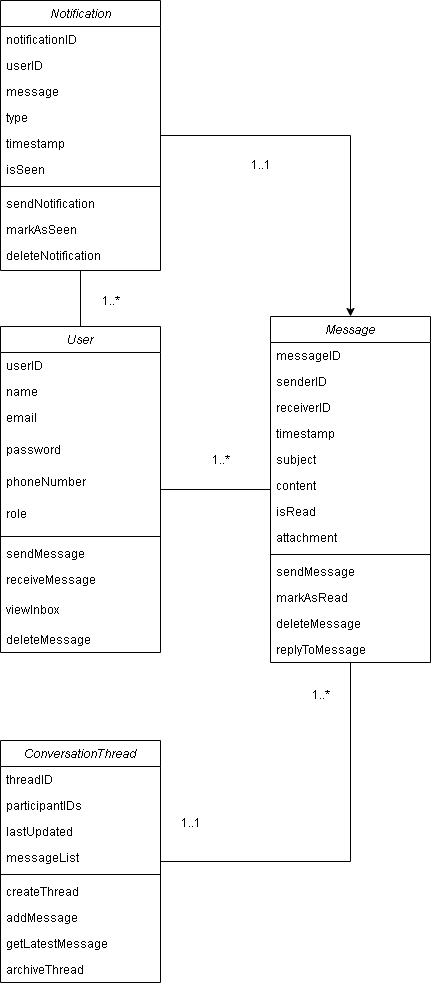

The diagram above was exported from draw.io. Its source (the exported page's mxGraphModel, read from the mxfile embedded in the PNG):
<mxGraphModel dx="1246" dy="627" grid="1" gridSize="10" guides="1" tooltips="1" connect="1" arrows="1" fold="1" page="1" pageScale="1" pageWidth="827" pageHeight="1169" math="0" shadow="0">
  <root>
    <mxCell id="WIyWlLk6GJQsqaUBKTNV-0" />
    <mxCell id="WIyWlLk6GJQsqaUBKTNV-1" parent="WIyWlLk6GJQsqaUBKTNV-0" />
    <mxCell id="zkfFHV4jXpPFQw0GAbJ--0" value="Message" style="swimlane;fontStyle=2;align=center;verticalAlign=top;childLayout=stackLayout;horizontal=1;startSize=26;horizontalStack=0;resizeParent=1;resizeLast=0;collapsible=1;marginBottom=0;rounded=0;shadow=0;strokeWidth=1;" parent="WIyWlLk6GJQsqaUBKTNV-1" vertex="1">
      <mxGeometry x="690" y="456" width="160" height="346" as="geometry">
        <mxRectangle x="230" y="140" width="160" height="26" as="alternateBounds" />
      </mxGeometry>
    </mxCell>
    <mxCell id="zkfFHV4jXpPFQw0GAbJ--1" value="messageID" style="text;align=left;verticalAlign=top;spacingLeft=4;spacingRight=4;overflow=hidden;rotatable=0;points=[[0,0.5],[1,0.5]];portConstraint=eastwest;" parent="zkfFHV4jXpPFQw0GAbJ--0" vertex="1">
      <mxGeometry y="26" width="160" height="26" as="geometry" />
    </mxCell>
    <mxCell id="zkfFHV4jXpPFQw0GAbJ--2" value="senderID" style="text;align=left;verticalAlign=top;spacingLeft=4;spacingRight=4;overflow=hidden;rotatable=0;points=[[0,0.5],[1,0.5]];portConstraint=eastwest;rounded=0;shadow=0;html=0;" parent="zkfFHV4jXpPFQw0GAbJ--0" vertex="1">
      <mxGeometry y="52" width="160" height="26" as="geometry" />
    </mxCell>
    <mxCell id="hDK8z9kSIcAyjXGzPgsx-0" value="receiverID" style="text;align=left;verticalAlign=top;spacingLeft=4;spacingRight=4;overflow=hidden;rotatable=0;points=[[0,0.5],[1,0.5]];portConstraint=eastwest;rounded=0;shadow=0;html=0;" vertex="1" parent="zkfFHV4jXpPFQw0GAbJ--0">
      <mxGeometry y="78" width="160" height="26" as="geometry" />
    </mxCell>
    <mxCell id="hDK8z9kSIcAyjXGzPgsx-3" value="timestamp" style="text;align=left;verticalAlign=top;spacingLeft=4;spacingRight=4;overflow=hidden;rotatable=0;points=[[0,0.5],[1,0.5]];portConstraint=eastwest;rounded=0;shadow=0;html=0;" vertex="1" parent="zkfFHV4jXpPFQw0GAbJ--0">
      <mxGeometry y="104" width="160" height="26" as="geometry" />
    </mxCell>
    <mxCell id="hDK8z9kSIcAyjXGzPgsx-2" value="subject" style="text;align=left;verticalAlign=top;spacingLeft=4;spacingRight=4;overflow=hidden;rotatable=0;points=[[0,0.5],[1,0.5]];portConstraint=eastwest;rounded=0;shadow=0;html=0;" vertex="1" parent="zkfFHV4jXpPFQw0GAbJ--0">
      <mxGeometry y="130" width="160" height="26" as="geometry" />
    </mxCell>
    <mxCell id="hDK8z9kSIcAyjXGzPgsx-1" value="content" style="text;align=left;verticalAlign=top;spacingLeft=4;spacingRight=4;overflow=hidden;rotatable=0;points=[[0,0.5],[1,0.5]];portConstraint=eastwest;rounded=0;shadow=0;html=0;" vertex="1" parent="zkfFHV4jXpPFQw0GAbJ--0">
      <mxGeometry y="156" width="160" height="26" as="geometry" />
    </mxCell>
    <mxCell id="zkfFHV4jXpPFQw0GAbJ--3" value="isRead" style="text;align=left;verticalAlign=top;spacingLeft=4;spacingRight=4;overflow=hidden;rotatable=0;points=[[0,0.5],[1,0.5]];portConstraint=eastwest;rounded=0;shadow=0;html=0;" parent="zkfFHV4jXpPFQw0GAbJ--0" vertex="1">
      <mxGeometry y="182" width="160" height="26" as="geometry" />
    </mxCell>
    <mxCell id="hDK8z9kSIcAyjXGzPgsx-4" value="attachment" style="text;align=left;verticalAlign=top;spacingLeft=4;spacingRight=4;overflow=hidden;rotatable=0;points=[[0,0.5],[1,0.5]];portConstraint=eastwest;rounded=0;shadow=0;html=0;" vertex="1" parent="zkfFHV4jXpPFQw0GAbJ--0">
      <mxGeometry y="208" width="160" height="26" as="geometry" />
    </mxCell>
    <mxCell id="zkfFHV4jXpPFQw0GAbJ--4" value="" style="line;html=1;strokeWidth=1;align=left;verticalAlign=middle;spacingTop=-1;spacingLeft=3;spacingRight=3;rotatable=0;labelPosition=right;points=[];portConstraint=eastwest;" parent="zkfFHV4jXpPFQw0GAbJ--0" vertex="1">
      <mxGeometry y="234" width="160" height="8" as="geometry" />
    </mxCell>
    <mxCell id="zkfFHV4jXpPFQw0GAbJ--5" value="sendMessage" style="text;align=left;verticalAlign=top;spacingLeft=4;spacingRight=4;overflow=hidden;rotatable=0;points=[[0,0.5],[1,0.5]];portConstraint=eastwest;" parent="zkfFHV4jXpPFQw0GAbJ--0" vertex="1">
      <mxGeometry y="242" width="160" height="26" as="geometry" />
    </mxCell>
    <mxCell id="hDK8z9kSIcAyjXGzPgsx-5" value="markAsRead" style="text;align=left;verticalAlign=top;spacingLeft=4;spacingRight=4;overflow=hidden;rotatable=0;points=[[0,0.5],[1,0.5]];portConstraint=eastwest;" vertex="1" parent="zkfFHV4jXpPFQw0GAbJ--0">
      <mxGeometry y="268" width="160" height="26" as="geometry" />
    </mxCell>
    <mxCell id="hDK8z9kSIcAyjXGzPgsx-7" value="deleteMessage" style="text;align=left;verticalAlign=top;spacingLeft=4;spacingRight=4;overflow=hidden;rotatable=0;points=[[0,0.5],[1,0.5]];portConstraint=eastwest;" vertex="1" parent="zkfFHV4jXpPFQw0GAbJ--0">
      <mxGeometry y="294" width="160" height="26" as="geometry" />
    </mxCell>
    <mxCell id="hDK8z9kSIcAyjXGzPgsx-6" value="replyToMessage" style="text;align=left;verticalAlign=top;spacingLeft=4;spacingRight=4;overflow=hidden;rotatable=0;points=[[0,0.5],[1,0.5]];portConstraint=eastwest;" vertex="1" parent="zkfFHV4jXpPFQw0GAbJ--0">
      <mxGeometry y="320" width="160" height="26" as="geometry" />
    </mxCell>
    <mxCell id="hDK8z9kSIcAyjXGzPgsx-64" style="edgeStyle=orthogonalEdgeStyle;rounded=0;orthogonalLoop=1;jettySize=auto;html=1;endArrow=none;startFill=0;" edge="1" parent="WIyWlLk6GJQsqaUBKTNV-1" source="hDK8z9kSIcAyjXGzPgsx-8" target="zkfFHV4jXpPFQw0GAbJ--0">
      <mxGeometry relative="1" as="geometry" />
    </mxCell>
    <mxCell id="hDK8z9kSIcAyjXGzPgsx-8" value="ConversationThread" style="swimlane;fontStyle=2;align=center;verticalAlign=top;childLayout=stackLayout;horizontal=1;startSize=26;horizontalStack=0;resizeParent=1;resizeLast=0;collapsible=1;marginBottom=0;rounded=0;shadow=0;strokeWidth=1;" vertex="1" parent="WIyWlLk6GJQsqaUBKTNV-1">
      <mxGeometry x="420" y="880" width="160" height="242" as="geometry">
        <mxRectangle x="230" y="140" width="160" height="26" as="alternateBounds" />
      </mxGeometry>
    </mxCell>
    <mxCell id="hDK8z9kSIcAyjXGzPgsx-9" value="threadID" style="text;align=left;verticalAlign=top;spacingLeft=4;spacingRight=4;overflow=hidden;rotatable=0;points=[[0,0.5],[1,0.5]];portConstraint=eastwest;" vertex="1" parent="hDK8z9kSIcAyjXGzPgsx-8">
      <mxGeometry y="26" width="160" height="26" as="geometry" />
    </mxCell>
    <mxCell id="hDK8z9kSIcAyjXGzPgsx-10" value="participantIDs" style="text;align=left;verticalAlign=top;spacingLeft=4;spacingRight=4;overflow=hidden;rotatable=0;points=[[0,0.5],[1,0.5]];portConstraint=eastwest;rounded=0;shadow=0;html=0;" vertex="1" parent="hDK8z9kSIcAyjXGzPgsx-8">
      <mxGeometry y="52" width="160" height="26" as="geometry" />
    </mxCell>
    <mxCell id="hDK8z9kSIcAyjXGzPgsx-11" value="lastUpdated" style="text;align=left;verticalAlign=top;spacingLeft=4;spacingRight=4;overflow=hidden;rotatable=0;points=[[0,0.5],[1,0.5]];portConstraint=eastwest;rounded=0;shadow=0;html=0;" vertex="1" parent="hDK8z9kSIcAyjXGzPgsx-8">
      <mxGeometry y="78" width="160" height="26" as="geometry" />
    </mxCell>
    <mxCell id="hDK8z9kSIcAyjXGzPgsx-12" value="messageList" style="text;align=left;verticalAlign=top;spacingLeft=4;spacingRight=4;overflow=hidden;rotatable=0;points=[[0,0.5],[1,0.5]];portConstraint=eastwest;rounded=0;shadow=0;html=0;" vertex="1" parent="hDK8z9kSIcAyjXGzPgsx-8">
      <mxGeometry y="104" width="160" height="26" as="geometry" />
    </mxCell>
    <mxCell id="hDK8z9kSIcAyjXGzPgsx-17" value="" style="line;html=1;strokeWidth=1;align=left;verticalAlign=middle;spacingTop=-1;spacingLeft=3;spacingRight=3;rotatable=0;labelPosition=right;points=[];portConstraint=eastwest;" vertex="1" parent="hDK8z9kSIcAyjXGzPgsx-8">
      <mxGeometry y="130" width="160" height="8" as="geometry" />
    </mxCell>
    <mxCell id="hDK8z9kSIcAyjXGzPgsx-18" value="createThread" style="text;align=left;verticalAlign=top;spacingLeft=4;spacingRight=4;overflow=hidden;rotatable=0;points=[[0,0.5],[1,0.5]];portConstraint=eastwest;" vertex="1" parent="hDK8z9kSIcAyjXGzPgsx-8">
      <mxGeometry y="138" width="160" height="26" as="geometry" />
    </mxCell>
    <mxCell id="hDK8z9kSIcAyjXGzPgsx-19" value="addMessage" style="text;align=left;verticalAlign=top;spacingLeft=4;spacingRight=4;overflow=hidden;rotatable=0;points=[[0,0.5],[1,0.5]];portConstraint=eastwest;" vertex="1" parent="hDK8z9kSIcAyjXGzPgsx-8">
      <mxGeometry y="164" width="160" height="26" as="geometry" />
    </mxCell>
    <mxCell id="hDK8z9kSIcAyjXGzPgsx-20" value="getLatestMessage" style="text;align=left;verticalAlign=top;spacingLeft=4;spacingRight=4;overflow=hidden;rotatable=0;points=[[0,0.5],[1,0.5]];portConstraint=eastwest;" vertex="1" parent="hDK8z9kSIcAyjXGzPgsx-8">
      <mxGeometry y="190" width="160" height="26" as="geometry" />
    </mxCell>
    <mxCell id="hDK8z9kSIcAyjXGzPgsx-21" value="archiveThread" style="text;align=left;verticalAlign=top;spacingLeft=4;spacingRight=4;overflow=hidden;rotatable=0;points=[[0,0.5],[1,0.5]];portConstraint=eastwest;" vertex="1" parent="hDK8z9kSIcAyjXGzPgsx-8">
      <mxGeometry y="216" width="160" height="26" as="geometry" />
    </mxCell>
    <mxCell id="hDK8z9kSIcAyjXGzPgsx-63" style="edgeStyle=orthogonalEdgeStyle;rounded=0;orthogonalLoop=1;jettySize=auto;html=1;endArrow=none;startFill=0;" edge="1" parent="WIyWlLk6GJQsqaUBKTNV-1" source="hDK8z9kSIcAyjXGzPgsx-22" target="hDK8z9kSIcAyjXGzPgsx-50">
      <mxGeometry relative="1" as="geometry" />
    </mxCell>
    <mxCell id="hDK8z9kSIcAyjXGzPgsx-65" style="edgeStyle=orthogonalEdgeStyle;rounded=0;orthogonalLoop=1;jettySize=auto;html=1;" edge="1" parent="WIyWlLk6GJQsqaUBKTNV-1" source="hDK8z9kSIcAyjXGzPgsx-22" target="zkfFHV4jXpPFQw0GAbJ--0">
      <mxGeometry relative="1" as="geometry">
        <mxPoint x="760" y="470" as="targetPoint" />
      </mxGeometry>
    </mxCell>
    <mxCell id="hDK8z9kSIcAyjXGzPgsx-22" value="Notification" style="swimlane;fontStyle=2;align=center;verticalAlign=top;childLayout=stackLayout;horizontal=1;startSize=26;horizontalStack=0;resizeParent=1;resizeLast=0;collapsible=1;marginBottom=0;rounded=0;shadow=0;strokeWidth=1;" vertex="1" parent="WIyWlLk6GJQsqaUBKTNV-1">
      <mxGeometry x="420" y="140" width="160" height="270" as="geometry">
        <mxRectangle x="230" y="140" width="160" height="26" as="alternateBounds" />
      </mxGeometry>
    </mxCell>
    <mxCell id="hDK8z9kSIcAyjXGzPgsx-23" value="notificationID" style="text;align=left;verticalAlign=top;spacingLeft=4;spacingRight=4;overflow=hidden;rotatable=0;points=[[0,0.5],[1,0.5]];portConstraint=eastwest;" vertex="1" parent="hDK8z9kSIcAyjXGzPgsx-22">
      <mxGeometry y="26" width="160" height="26" as="geometry" />
    </mxCell>
    <mxCell id="hDK8z9kSIcAyjXGzPgsx-24" value="userID" style="text;align=left;verticalAlign=top;spacingLeft=4;spacingRight=4;overflow=hidden;rotatable=0;points=[[0,0.5],[1,0.5]];portConstraint=eastwest;rounded=0;shadow=0;html=0;" vertex="1" parent="hDK8z9kSIcAyjXGzPgsx-22">
      <mxGeometry y="52" width="160" height="26" as="geometry" />
    </mxCell>
    <mxCell id="hDK8z9kSIcAyjXGzPgsx-25" value="message" style="text;align=left;verticalAlign=top;spacingLeft=4;spacingRight=4;overflow=hidden;rotatable=0;points=[[0,0.5],[1,0.5]];portConstraint=eastwest;rounded=0;shadow=0;html=0;" vertex="1" parent="hDK8z9kSIcAyjXGzPgsx-22">
      <mxGeometry y="78" width="160" height="26" as="geometry" />
    </mxCell>
    <mxCell id="hDK8z9kSIcAyjXGzPgsx-26" value="type" style="text;align=left;verticalAlign=top;spacingLeft=4;spacingRight=4;overflow=hidden;rotatable=0;points=[[0,0.5],[1,0.5]];portConstraint=eastwest;rounded=0;shadow=0;html=0;" vertex="1" parent="hDK8z9kSIcAyjXGzPgsx-22">
      <mxGeometry y="104" width="160" height="26" as="geometry" />
    </mxCell>
    <mxCell id="hDK8z9kSIcAyjXGzPgsx-27" value="timestamp" style="text;align=left;verticalAlign=top;spacingLeft=4;spacingRight=4;overflow=hidden;rotatable=0;points=[[0,0.5],[1,0.5]];portConstraint=eastwest;rounded=0;shadow=0;html=0;" vertex="1" parent="hDK8z9kSIcAyjXGzPgsx-22">
      <mxGeometry y="130" width="160" height="26" as="geometry" />
    </mxCell>
    <mxCell id="hDK8z9kSIcAyjXGzPgsx-28" value="isSeen" style="text;align=left;verticalAlign=top;spacingLeft=4;spacingRight=4;overflow=hidden;rotatable=0;points=[[0,0.5],[1,0.5]];portConstraint=eastwest;rounded=0;shadow=0;html=0;" vertex="1" parent="hDK8z9kSIcAyjXGzPgsx-22">
      <mxGeometry y="156" width="160" height="26" as="geometry" />
    </mxCell>
    <mxCell id="hDK8z9kSIcAyjXGzPgsx-31" value="" style="line;html=1;strokeWidth=1;align=left;verticalAlign=middle;spacingTop=-1;spacingLeft=3;spacingRight=3;rotatable=0;labelPosition=right;points=[];portConstraint=eastwest;" vertex="1" parent="hDK8z9kSIcAyjXGzPgsx-22">
      <mxGeometry y="182" width="160" height="8" as="geometry" />
    </mxCell>
    <mxCell id="hDK8z9kSIcAyjXGzPgsx-32" value="sendNotification" style="text;align=left;verticalAlign=top;spacingLeft=4;spacingRight=4;overflow=hidden;rotatable=0;points=[[0,0.5],[1,0.5]];portConstraint=eastwest;" vertex="1" parent="hDK8z9kSIcAyjXGzPgsx-22">
      <mxGeometry y="190" width="160" height="26" as="geometry" />
    </mxCell>
    <mxCell id="hDK8z9kSIcAyjXGzPgsx-33" value="markAsSeen" style="text;align=left;verticalAlign=top;spacingLeft=4;spacingRight=4;overflow=hidden;rotatable=0;points=[[0,0.5],[1,0.5]];portConstraint=eastwest;" vertex="1" parent="hDK8z9kSIcAyjXGzPgsx-22">
      <mxGeometry y="216" width="160" height="26" as="geometry" />
    </mxCell>
    <mxCell id="hDK8z9kSIcAyjXGzPgsx-34" value="deleteNotification" style="text;align=left;verticalAlign=top;spacingLeft=4;spacingRight=4;overflow=hidden;rotatable=0;points=[[0,0.5],[1,0.5]];portConstraint=eastwest;" vertex="1" parent="hDK8z9kSIcAyjXGzPgsx-22">
      <mxGeometry y="242" width="160" height="26" as="geometry" />
    </mxCell>
    <mxCell id="hDK8z9kSIcAyjXGzPgsx-62" style="edgeStyle=orthogonalEdgeStyle;rounded=0;orthogonalLoop=1;jettySize=auto;html=1;endArrow=none;startFill=0;" edge="1" parent="WIyWlLk6GJQsqaUBKTNV-1" source="hDK8z9kSIcAyjXGzPgsx-50" target="zkfFHV4jXpPFQw0GAbJ--0">
      <mxGeometry relative="1" as="geometry" />
    </mxCell>
    <mxCell id="hDK8z9kSIcAyjXGzPgsx-50" value="User" style="swimlane;fontStyle=2;align=center;verticalAlign=top;childLayout=stackLayout;horizontal=1;startSize=26;horizontalStack=0;resizeParent=1;resizeLast=0;collapsible=1;marginBottom=0;rounded=0;shadow=0;strokeWidth=1;" vertex="1" parent="WIyWlLk6GJQsqaUBKTNV-1">
      <mxGeometry x="420" y="466" width="160" height="326" as="geometry">
        <mxRectangle x="230" y="140" width="160" height="26" as="alternateBounds" />
      </mxGeometry>
    </mxCell>
    <mxCell id="hDK8z9kSIcAyjXGzPgsx-51" value="userID" style="text;align=left;verticalAlign=top;spacingLeft=4;spacingRight=4;overflow=hidden;rotatable=0;points=[[0,0.5],[1,0.5]];portConstraint=eastwest;" vertex="1" parent="hDK8z9kSIcAyjXGzPgsx-50">
      <mxGeometry y="26" width="160" height="26" as="geometry" />
    </mxCell>
    <mxCell id="hDK8z9kSIcAyjXGzPgsx-52" value="name" style="text;align=left;verticalAlign=top;spacingLeft=4;spacingRight=4;overflow=hidden;rotatable=0;points=[[0,0.5],[1,0.5]];portConstraint=eastwest;rounded=0;shadow=0;html=0;" vertex="1" parent="hDK8z9kSIcAyjXGzPgsx-50">
      <mxGeometry y="52" width="160" height="26" as="geometry" />
    </mxCell>
    <mxCell id="hDK8z9kSIcAyjXGzPgsx-53" value="email" style="text;align=left;verticalAlign=top;spacingLeft=4;spacingRight=4;overflow=hidden;rotatable=0;points=[[0,0.5],[1,0.5]];portConstraint=eastwest;rounded=0;shadow=0;html=0;" vertex="1" parent="hDK8z9kSIcAyjXGzPgsx-50">
      <mxGeometry y="78" width="160" height="32" as="geometry" />
    </mxCell>
    <mxCell id="hDK8z9kSIcAyjXGzPgsx-54" value="password" style="text;align=left;verticalAlign=top;spacingLeft=4;spacingRight=4;overflow=hidden;rotatable=0;points=[[0,0.5],[1,0.5]];portConstraint=eastwest;rounded=0;shadow=0;html=0;" vertex="1" parent="hDK8z9kSIcAyjXGzPgsx-50">
      <mxGeometry y="110" width="160" height="32" as="geometry" />
    </mxCell>
    <mxCell id="hDK8z9kSIcAyjXGzPgsx-55" value="phoneNumber" style="text;align=left;verticalAlign=top;spacingLeft=4;spacingRight=4;overflow=hidden;rotatable=0;points=[[0,0.5],[1,0.5]];portConstraint=eastwest;rounded=0;shadow=0;html=0;" vertex="1" parent="hDK8z9kSIcAyjXGzPgsx-50">
      <mxGeometry y="142" width="160" height="32" as="geometry" />
    </mxCell>
    <mxCell id="hDK8z9kSIcAyjXGzPgsx-56" value="role" style="text;align=left;verticalAlign=top;spacingLeft=4;spacingRight=4;overflow=hidden;rotatable=0;points=[[0,0.5],[1,0.5]];portConstraint=eastwest;rounded=0;shadow=0;html=0;" vertex="1" parent="hDK8z9kSIcAyjXGzPgsx-50">
      <mxGeometry y="174" width="160" height="32" as="geometry" />
    </mxCell>
    <mxCell id="hDK8z9kSIcAyjXGzPgsx-57" value="" style="line;html=1;strokeWidth=1;align=left;verticalAlign=middle;spacingTop=-1;spacingLeft=3;spacingRight=3;rotatable=0;labelPosition=right;points=[];portConstraint=eastwest;" vertex="1" parent="hDK8z9kSIcAyjXGzPgsx-50">
      <mxGeometry y="206" width="160" height="8" as="geometry" />
    </mxCell>
    <mxCell id="hDK8z9kSIcAyjXGzPgsx-58" value="sendMessage" style="text;align=left;verticalAlign=top;spacingLeft=4;spacingRight=4;overflow=hidden;rotatable=0;points=[[0,0.5],[1,0.5]];portConstraint=eastwest;" vertex="1" parent="hDK8z9kSIcAyjXGzPgsx-50">
      <mxGeometry y="214" width="160" height="26" as="geometry" />
    </mxCell>
    <mxCell id="hDK8z9kSIcAyjXGzPgsx-59" value="receiveMessage" style="text;align=left;verticalAlign=top;spacingLeft=4;spacingRight=4;overflow=hidden;rotatable=0;points=[[0,0.5],[1,0.5]];portConstraint=eastwest;" vertex="1" parent="hDK8z9kSIcAyjXGzPgsx-50">
      <mxGeometry y="240" width="160" height="30" as="geometry" />
    </mxCell>
    <mxCell id="hDK8z9kSIcAyjXGzPgsx-60" value="viewInbox" style="text;align=left;verticalAlign=top;spacingLeft=4;spacingRight=4;overflow=hidden;rotatable=0;points=[[0,0.5],[1,0.5]];portConstraint=eastwest;" vertex="1" parent="hDK8z9kSIcAyjXGzPgsx-50">
      <mxGeometry y="270" width="160" height="30" as="geometry" />
    </mxCell>
    <mxCell id="hDK8z9kSIcAyjXGzPgsx-61" value="deleteMessage" style="text;align=left;verticalAlign=top;spacingLeft=4;spacingRight=4;overflow=hidden;rotatable=0;points=[[0,0.5],[1,0.5]];portConstraint=eastwest;" vertex="1" parent="hDK8z9kSIcAyjXGzPgsx-50">
      <mxGeometry y="300" width="160" height="26" as="geometry" />
    </mxCell>
    <mxCell id="hDK8z9kSIcAyjXGzPgsx-66" value="1..1" style="text;html=1;align=center;verticalAlign=middle;resizable=0;points=[];autosize=1;strokeColor=none;fillColor=none;" vertex="1" parent="WIyWlLk6GJQsqaUBKTNV-1">
      <mxGeometry x="590" y="948" width="40" height="30" as="geometry" />
    </mxCell>
    <mxCell id="hDK8z9kSIcAyjXGzPgsx-67" value="1..*" style="text;html=1;align=center;verticalAlign=middle;resizable=0;points=[];autosize=1;strokeColor=none;fillColor=none;" vertex="1" parent="WIyWlLk6GJQsqaUBKTNV-1">
      <mxGeometry x="720" y="820" width="40" height="30" as="geometry" />
    </mxCell>
    <mxCell id="hDK8z9kSIcAyjXGzPgsx-68" value="1..*" style="text;html=1;align=center;verticalAlign=middle;resizable=0;points=[];autosize=1;strokeColor=none;fillColor=none;" vertex="1" parent="WIyWlLk6GJQsqaUBKTNV-1">
      <mxGeometry x="620" y="585" width="40" height="30" as="geometry" />
    </mxCell>
    <mxCell id="hDK8z9kSIcAyjXGzPgsx-69" value="1..*" style="text;html=1;align=center;verticalAlign=middle;resizable=0;points=[];autosize=1;strokeColor=none;fillColor=none;" vertex="1" parent="WIyWlLk6GJQsqaUBKTNV-1">
      <mxGeometry x="510" y="426" width="40" height="30" as="geometry" />
    </mxCell>
    <mxCell id="hDK8z9kSIcAyjXGzPgsx-70" value="1..1" style="text;html=1;align=center;verticalAlign=middle;resizable=0;points=[];autosize=1;strokeColor=none;fillColor=none;" vertex="1" parent="WIyWlLk6GJQsqaUBKTNV-1">
      <mxGeometry x="660" y="290" width="40" height="30" as="geometry" />
    </mxCell>
  </root>
</mxGraphModel>